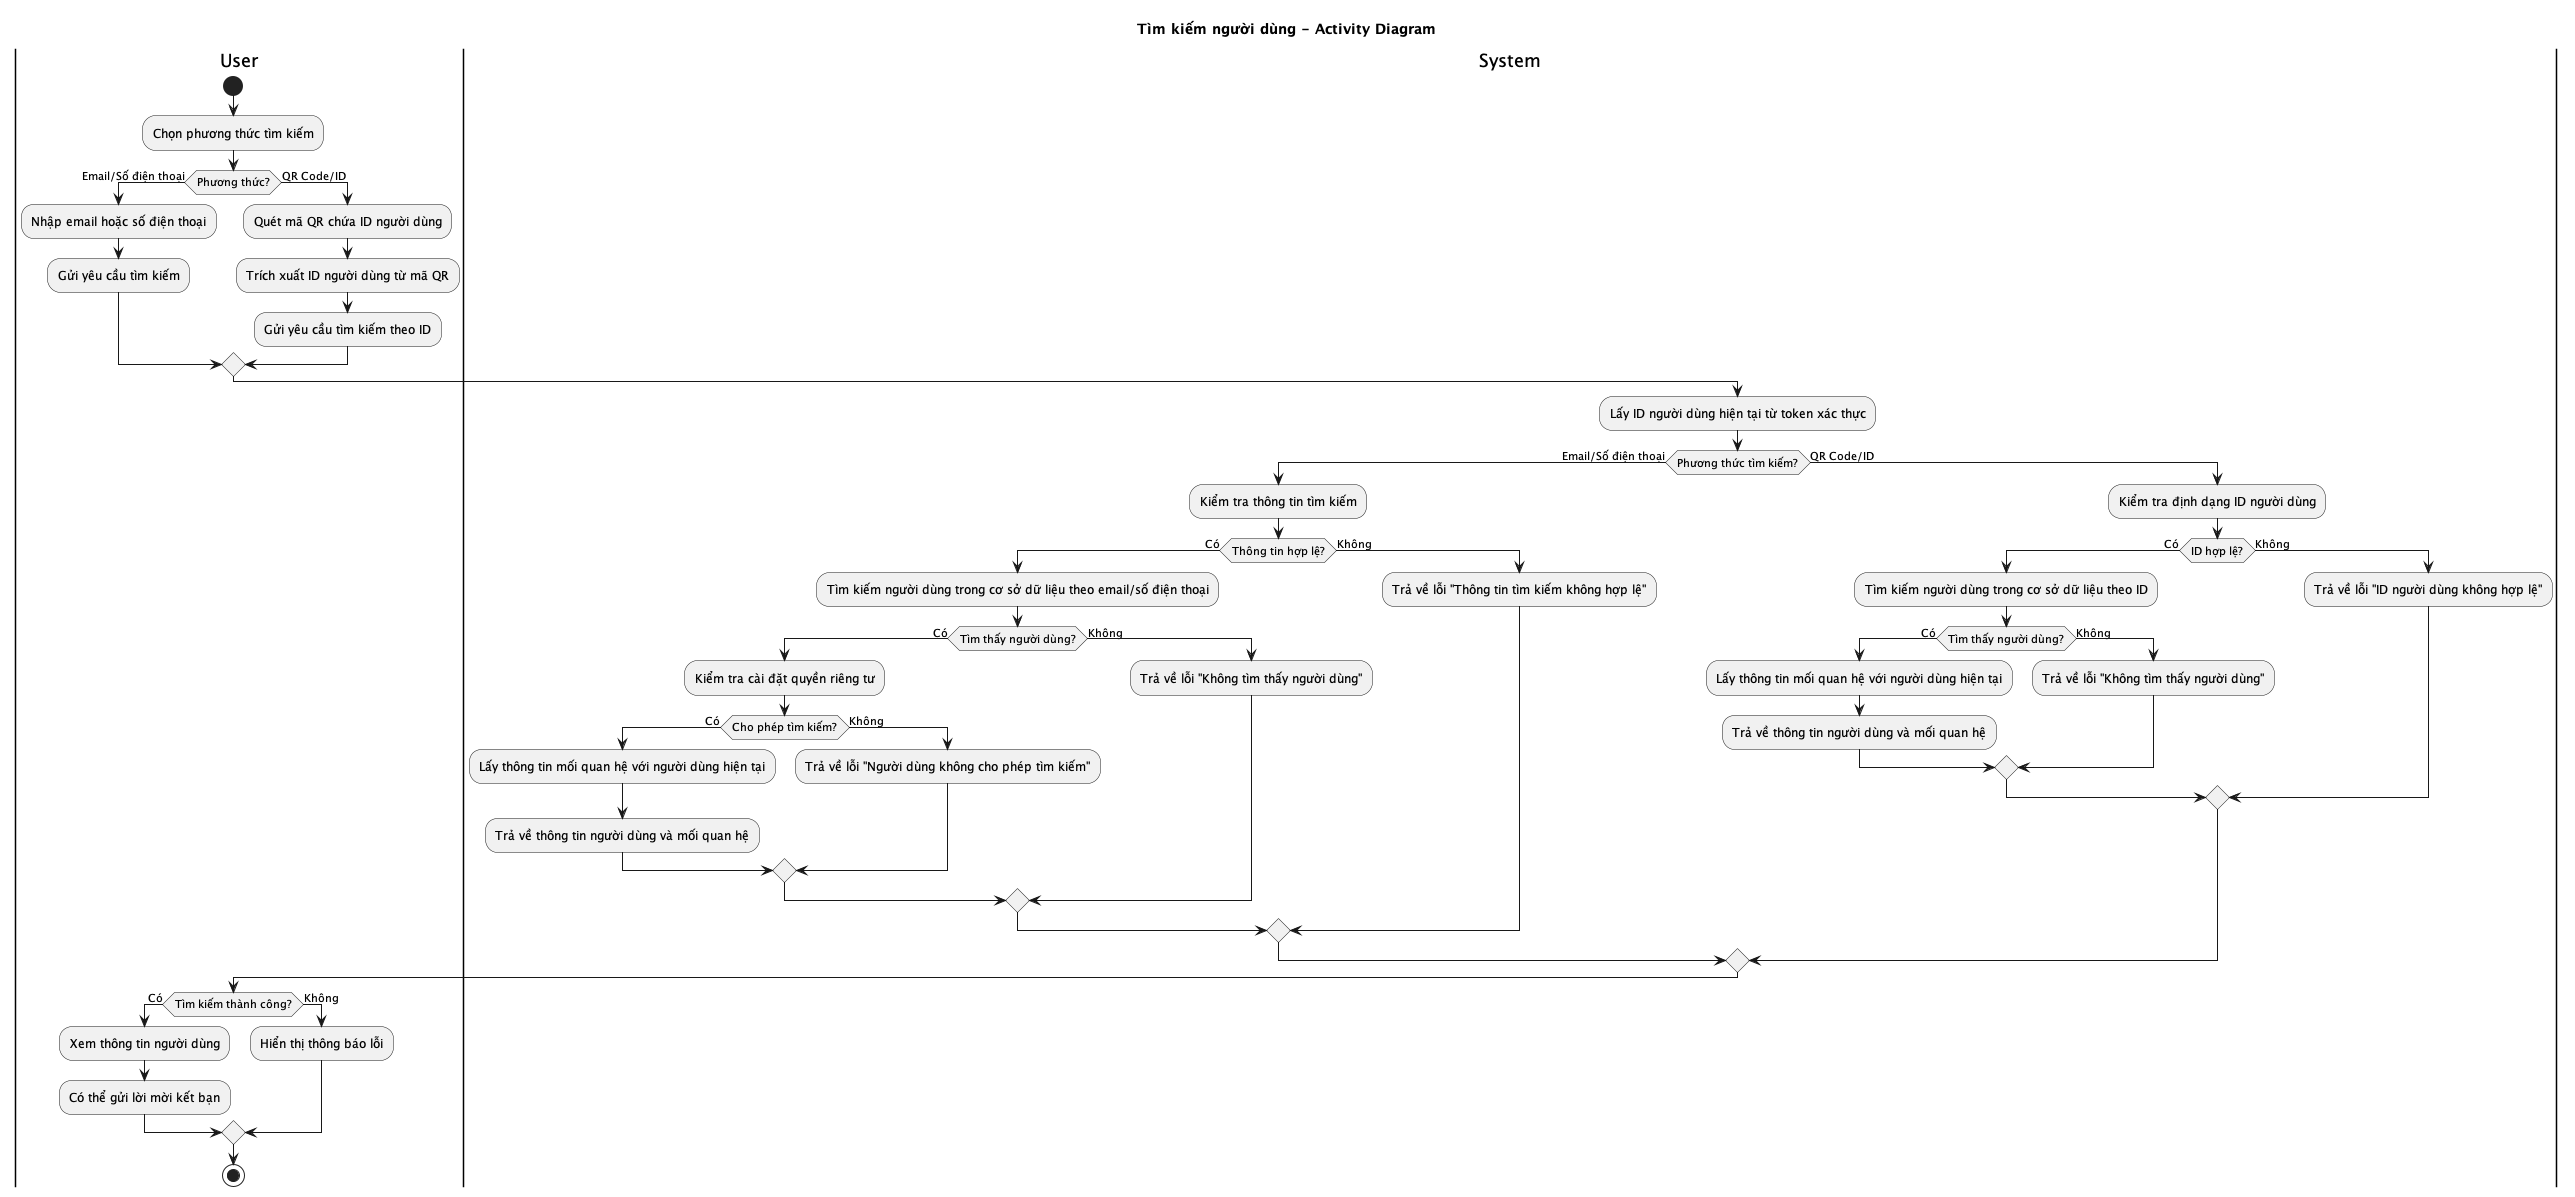

The diagram above was rendered by PlantUML. Its source (embedded in the PNG):
@startuml Tìm kiếm người dùng - Activity Diagram
title Tìm kiếm người dùng - Activity Diagram

|User|
start
:Chọn phương thức tìm kiếm;

if (Phương thức?) then (Email/Số điện thoại)
  :Nhập email hoặc số điện thoại;
  :Gửi yêu cầu tìm kiếm;
else (QR Code/ID)
  :Quét mã QR chứa ID người dùng;
  :Trích xuất ID người dùng từ mã QR;
  :Gửi yêu cầu tìm kiếm theo ID;
endif

|System|
:Lấy ID người dùng hiện tại từ token xác thực;

if (Phương thức tìm kiếm?) then (Email/Số điện thoại)
  :Kiểm tra thông tin tìm kiếm;

  if (Thông tin hợp lệ?) then (Có)
    :Tìm kiếm người dùng trong cơ sở dữ liệu theo email/số điện thoại;

    if (Tìm thấy người dùng?) then (Có)
      :Kiểm tra cài đặt quyền riêng tư;

      if (Cho phép tìm kiếm?) then (Có)
        :Lấy thông tin mối quan hệ với người dùng hiện tại;
        :Trả về thông tin người dùng và mối quan hệ;
      else (Không)
        :Trả về lỗi "Người dùng không cho phép tìm kiếm";
      endif
    else (Không)
      :Trả về lỗi "Không tìm thấy người dùng";
    endif
  else (Không)
    :Trả về lỗi "Thông tin tìm kiếm không hợp lệ";
  endif
else (QR Code/ID)
  :Kiểm tra định dạng ID người dùng;

  if (ID hợp lệ?) then (Có)
    :Tìm kiếm người dùng trong cơ sở dữ liệu theo ID;

    if (Tìm thấy người dùng?) then (Có)
      :Lấy thông tin mối quan hệ với người dùng hiện tại;
      :Trả về thông tin người dùng và mối quan hệ;
    else (Không)
      :Trả về lỗi "Không tìm thấy người dùng";
    endif
  else (Không)
    :Trả về lỗi "ID người dùng không hợp lệ";
  endif
endif

|User|
if (Tìm kiếm thành công?) then (Có)
  :Xem thông tin người dùng;
  :Có thể gửi lời mời kết bạn;
else (Không)
  :Hiển thị thông báo lỗi;
endif

stop
@enduml